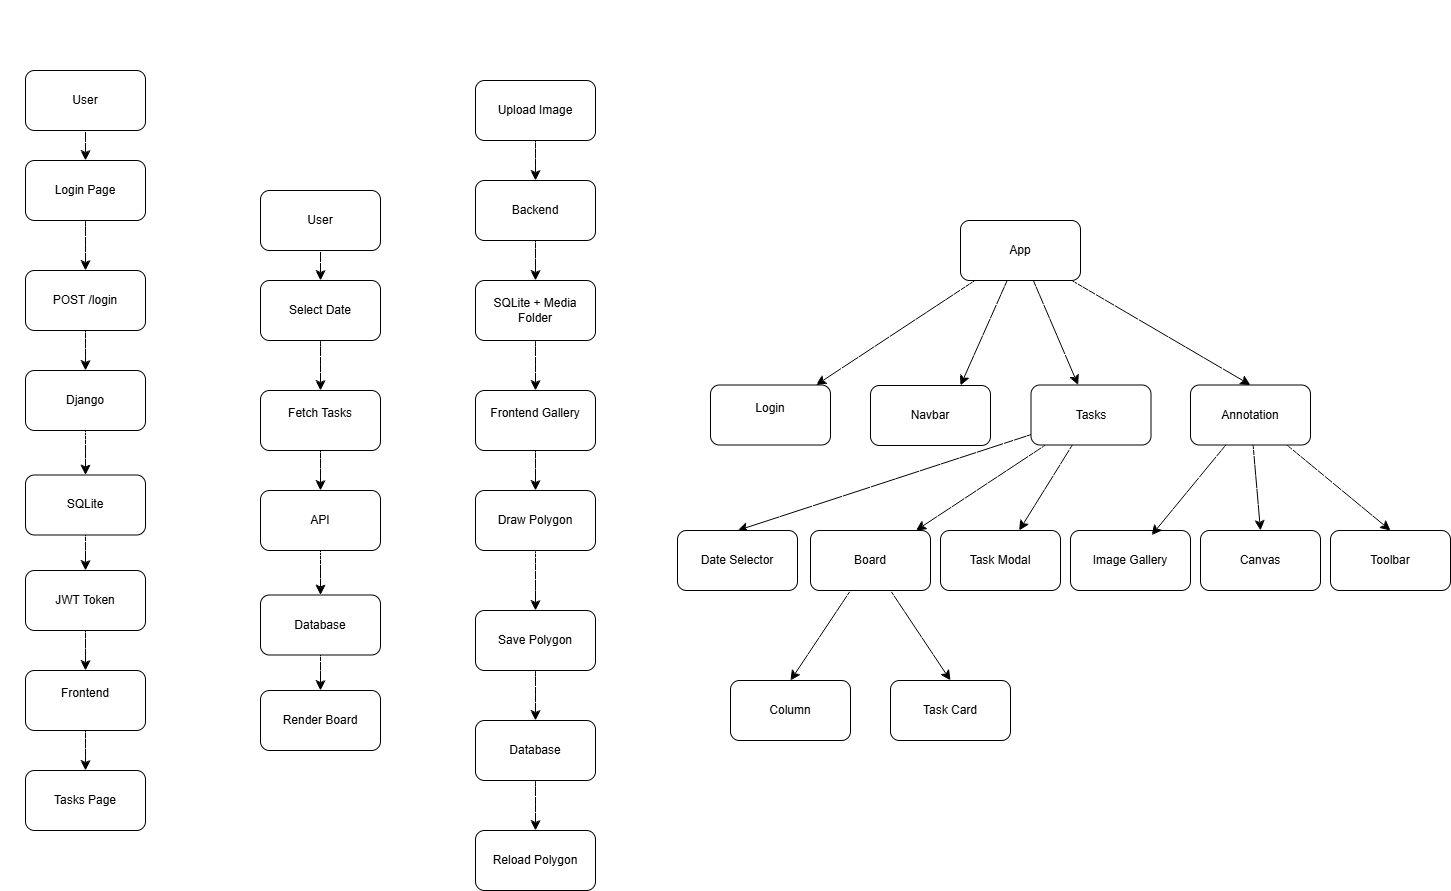

The diagram above was exported from draw.io. Its source (the exported page's mxGraphModel, read from the mxfile embedded in the PNG):
<mxGraphModel dx="1585" dy="957" grid="1" gridSize="10" guides="1" tooltips="1" connect="1" arrows="1" fold="1" page="1" pageScale="1" pageWidth="827" pageHeight="1169" math="0" shadow="0">
  <root>
    <mxCell id="0" />
    <mxCell id="1" parent="0" />
    <mxCell id="U8RNgrQ6eIt6-sjgvmuv-1" parent="1" style="text;html=1;whiteSpace=wrap;strokeColor=none;fillColor=none;align=center;verticalAlign=middle;rounded=0;" value="&lt;b&gt;&lt;font style=&quot;font-size: 16px; color: rgb(255, 255, 255);&quot;&gt;Authentication Flow&lt;/font&gt;&lt;/b&gt;" vertex="1">
      <mxGeometry height="30" width="170" x="150" y="140" as="geometry" />
    </mxCell>
    <mxCell id="U8RNgrQ6eIt6-sjgvmuv-11" edge="1" parent="1" source="U8RNgrQ6eIt6-sjgvmuv-2" style="edgeStyle=none;curved=1;rounded=0;orthogonalLoop=1;jettySize=auto;html=1;entryX=0.5;entryY=0;entryDx=0;entryDy=0;fontSize=12;startSize=8;endSize=8;" target="U8RNgrQ6eIt6-sjgvmuv-3">
      <mxGeometry relative="1" as="geometry" />
    </mxCell>
    <mxCell id="U8RNgrQ6eIt6-sjgvmuv-2" parent="1" style="rounded=1;whiteSpace=wrap;html=1;" value="User" vertex="1">
      <mxGeometry height="60" width="120" x="175" y="210" as="geometry" />
    </mxCell>
    <mxCell id="U8RNgrQ6eIt6-sjgvmuv-12" edge="1" parent="1" source="U8RNgrQ6eIt6-sjgvmuv-3" style="edgeStyle=none;curved=1;rounded=0;orthogonalLoop=1;jettySize=auto;html=1;fontSize=12;startSize=8;endSize=8;" target="U8RNgrQ6eIt6-sjgvmuv-4">
      <mxGeometry relative="1" as="geometry" />
    </mxCell>
    <mxCell id="U8RNgrQ6eIt6-sjgvmuv-3" parent="1" style="rounded=1;whiteSpace=wrap;html=1;" value="Login Page" vertex="1">
      <mxGeometry height="60" width="120" x="175" y="300" as="geometry" />
    </mxCell>
    <mxCell id="U8RNgrQ6eIt6-sjgvmuv-13" edge="1" parent="1" source="U8RNgrQ6eIt6-sjgvmuv-4" style="edgeStyle=none;curved=1;rounded=0;orthogonalLoop=1;jettySize=auto;html=1;entryX=0.5;entryY=0;entryDx=0;entryDy=0;fontSize=12;startSize=8;endSize=8;" target="U8RNgrQ6eIt6-sjgvmuv-5">
      <mxGeometry relative="1" as="geometry" />
    </mxCell>
    <mxCell id="U8RNgrQ6eIt6-sjgvmuv-4" parent="1" style="rounded=1;whiteSpace=wrap;html=1;" value="POST /login" vertex="1">
      <mxGeometry height="60" width="120" x="175" y="410" as="geometry" />
    </mxCell>
    <mxCell id="U8RNgrQ6eIt6-sjgvmuv-14" edge="1" parent="1" source="U8RNgrQ6eIt6-sjgvmuv-5" style="edgeStyle=none;curved=1;rounded=0;orthogonalLoop=1;jettySize=auto;html=1;entryX=0.5;entryY=0;entryDx=0;entryDy=0;fontSize=12;startSize=8;endSize=8;" target="U8RNgrQ6eIt6-sjgvmuv-6">
      <mxGeometry relative="1" as="geometry" />
    </mxCell>
    <mxCell id="U8RNgrQ6eIt6-sjgvmuv-5" parent="1" style="rounded=1;whiteSpace=wrap;html=1;" value="Django" vertex="1">
      <mxGeometry height="60" width="120" x="175" y="510" as="geometry" />
    </mxCell>
    <mxCell id="U8RNgrQ6eIt6-sjgvmuv-15" edge="1" parent="1" source="U8RNgrQ6eIt6-sjgvmuv-6" style="edgeStyle=none;curved=1;rounded=0;orthogonalLoop=1;jettySize=auto;html=1;entryX=0.5;entryY=0;entryDx=0;entryDy=0;fontSize=12;startSize=8;endSize=8;" target="U8RNgrQ6eIt6-sjgvmuv-7">
      <mxGeometry relative="1" as="geometry" />
    </mxCell>
    <mxCell id="U8RNgrQ6eIt6-sjgvmuv-6" parent="1" style="rounded=1;whiteSpace=wrap;html=1;" value="SQLite" vertex="1">
      <mxGeometry height="60" width="120" x="175" y="614.5" as="geometry" />
    </mxCell>
    <mxCell id="U8RNgrQ6eIt6-sjgvmuv-16" edge="1" parent="1" source="U8RNgrQ6eIt6-sjgvmuv-7" style="edgeStyle=none;curved=1;rounded=0;orthogonalLoop=1;jettySize=auto;html=1;entryX=0.5;entryY=0;entryDx=0;entryDy=0;fontSize=12;startSize=8;endSize=8;" target="U8RNgrQ6eIt6-sjgvmuv-8">
      <mxGeometry relative="1" as="geometry" />
    </mxCell>
    <mxCell id="U8RNgrQ6eIt6-sjgvmuv-7" parent="1" style="rounded=1;whiteSpace=wrap;html=1;" value="JWT Token" vertex="1">
      <mxGeometry height="60" width="120" x="175" y="710" as="geometry" />
    </mxCell>
    <mxCell id="U8RNgrQ6eIt6-sjgvmuv-17" edge="1" parent="1" source="U8RNgrQ6eIt6-sjgvmuv-8" style="edgeStyle=none;curved=1;rounded=0;orthogonalLoop=1;jettySize=auto;html=1;fontSize=12;startSize=8;endSize=8;" target="U8RNgrQ6eIt6-sjgvmuv-9">
      <mxGeometry relative="1" as="geometry" />
    </mxCell>
    <mxCell id="U8RNgrQ6eIt6-sjgvmuv-8" parent="1" style="rounded=1;whiteSpace=wrap;html=1;" value="&lt;span&gt;Frontend&lt;/span&gt;&lt;div&gt;&lt;br/&gt;&lt;/div&gt;" vertex="1">
      <mxGeometry height="60" width="120" x="175" y="810" as="geometry" />
    </mxCell>
    <mxCell id="U8RNgrQ6eIt6-sjgvmuv-9" parent="1" style="rounded=1;whiteSpace=wrap;html=1;" value="Tasks Page" vertex="1">
      <mxGeometry height="60" width="120" x="175" y="910" as="geometry" />
    </mxCell>
    <mxCell id="U8RNgrQ6eIt6-sjgvmuv-18" parent="1" style="text;html=1;whiteSpace=wrap;strokeColor=none;fillColor=none;align=center;verticalAlign=middle;rounded=0;" value="&lt;b&gt;&lt;font style=&quot;font-size: 16px;&quot;&gt;&lt;font style=&quot;color: rgb(255, 255, 255);&quot;&gt;Task Flow&lt;/font&gt;&lt;br&gt;&lt;/font&gt;&lt;/b&gt;" vertex="1">
      <mxGeometry height="30" width="100" x="420" y="270" as="geometry" />
    </mxCell>
    <mxCell id="U8RNgrQ6eIt6-sjgvmuv-26" edge="1" parent="1" source="U8RNgrQ6eIt6-sjgvmuv-19" style="edgeStyle=none;curved=1;rounded=0;orthogonalLoop=1;jettySize=auto;html=1;entryX=0.5;entryY=0;entryDx=0;entryDy=0;fontSize=12;startSize=8;endSize=8;" target="U8RNgrQ6eIt6-sjgvmuv-20">
      <mxGeometry relative="1" as="geometry" />
    </mxCell>
    <mxCell id="U8RNgrQ6eIt6-sjgvmuv-19" parent="1" style="rounded=1;whiteSpace=wrap;html=1;" value="User" vertex="1">
      <mxGeometry height="60" width="120" x="410" y="330" as="geometry" />
    </mxCell>
    <mxCell id="U8RNgrQ6eIt6-sjgvmuv-27" edge="1" parent="1" source="U8RNgrQ6eIt6-sjgvmuv-20" style="edgeStyle=none;curved=1;rounded=0;orthogonalLoop=1;jettySize=auto;html=1;entryX=0.5;entryY=0;entryDx=0;entryDy=0;fontSize=12;startSize=8;endSize=8;" target="U8RNgrQ6eIt6-sjgvmuv-21">
      <mxGeometry relative="1" as="geometry" />
    </mxCell>
    <mxCell id="U8RNgrQ6eIt6-sjgvmuv-20" parent="1" style="rounded=1;whiteSpace=wrap;html=1;" value="Select Date" vertex="1">
      <mxGeometry height="60" width="120" x="410" y="420" as="geometry" />
    </mxCell>
    <mxCell id="U8RNgrQ6eIt6-sjgvmuv-28" edge="1" parent="1" source="U8RNgrQ6eIt6-sjgvmuv-21" style="edgeStyle=none;curved=1;rounded=0;orthogonalLoop=1;jettySize=auto;html=1;entryX=0.5;entryY=0;entryDx=0;entryDy=0;fontSize=12;startSize=8;endSize=8;" target="U8RNgrQ6eIt6-sjgvmuv-22">
      <mxGeometry relative="1" as="geometry" />
    </mxCell>
    <mxCell id="U8RNgrQ6eIt6-sjgvmuv-21" parent="1" style="rounded=1;whiteSpace=wrap;html=1;" value="&lt;span&gt;Fetch Tasks&lt;/span&gt;&lt;div&gt;&lt;br/&gt;&lt;/div&gt;" vertex="1">
      <mxGeometry height="60" width="120" x="410" y="530" as="geometry" />
    </mxCell>
    <mxCell id="U8RNgrQ6eIt6-sjgvmuv-29" edge="1" parent="1" source="U8RNgrQ6eIt6-sjgvmuv-22" style="edgeStyle=none;curved=1;rounded=0;orthogonalLoop=1;jettySize=auto;html=1;fontSize=12;startSize=8;endSize=8;" target="U8RNgrQ6eIt6-sjgvmuv-23">
      <mxGeometry relative="1" as="geometry" />
    </mxCell>
    <mxCell id="U8RNgrQ6eIt6-sjgvmuv-22" parent="1" style="rounded=1;whiteSpace=wrap;html=1;" value="API" vertex="1">
      <mxGeometry height="60" width="120" x="410" y="630" as="geometry" />
    </mxCell>
    <mxCell id="U8RNgrQ6eIt6-sjgvmuv-30" edge="1" parent="1" source="U8RNgrQ6eIt6-sjgvmuv-23" style="edgeStyle=none;curved=1;rounded=0;orthogonalLoop=1;jettySize=auto;html=1;entryX=0.5;entryY=0;entryDx=0;entryDy=0;fontSize=12;startSize=8;endSize=8;" target="U8RNgrQ6eIt6-sjgvmuv-24">
      <mxGeometry relative="1" as="geometry" />
    </mxCell>
    <mxCell id="U8RNgrQ6eIt6-sjgvmuv-23" parent="1" style="rounded=1;whiteSpace=wrap;html=1;" value="Database" vertex="1">
      <mxGeometry height="60" width="120" x="410" y="734.5" as="geometry" />
    </mxCell>
    <mxCell id="U8RNgrQ6eIt6-sjgvmuv-24" parent="1" style="rounded=1;whiteSpace=wrap;html=1;" value="Render Board" vertex="1">
      <mxGeometry height="60" width="120" x="410" y="830" as="geometry" />
    </mxCell>
    <mxCell id="U8RNgrQ6eIt6-sjgvmuv-31" parent="1" style="text;html=1;whiteSpace=wrap;strokeColor=none;fillColor=none;align=center;verticalAlign=middle;rounded=0;" value="&lt;b&gt;&lt;font style=&quot;font-size: 16px;&quot;&gt;&lt;font style=&quot;color: rgb(255, 255, 255);&quot;&gt;Annotation Flow&lt;/font&gt;&lt;br&gt;&lt;/font&gt;&lt;/b&gt;" vertex="1">
      <mxGeometry height="30" width="130" x="620" y="150" as="geometry" />
    </mxCell>
    <mxCell id="U8RNgrQ6eIt6-sjgvmuv-41" edge="1" parent="1" source="U8RNgrQ6eIt6-sjgvmuv-32" style="edgeStyle=none;curved=1;rounded=0;orthogonalLoop=1;jettySize=auto;html=1;entryX=0.5;entryY=0;entryDx=0;entryDy=0;fontSize=12;startSize=8;endSize=8;" target="U8RNgrQ6eIt6-sjgvmuv-34">
      <mxGeometry relative="1" as="geometry" />
    </mxCell>
    <mxCell id="U8RNgrQ6eIt6-sjgvmuv-32" parent="1" style="rounded=1;whiteSpace=wrap;html=1;" value="Backend" vertex="1">
      <mxGeometry height="60" width="120" x="625" y="320" as="geometry" />
    </mxCell>
    <mxCell id="U8RNgrQ6eIt6-sjgvmuv-40" edge="1" parent="1" source="U8RNgrQ6eIt6-sjgvmuv-33" style="edgeStyle=none;curved=1;rounded=0;orthogonalLoop=1;jettySize=auto;html=1;entryX=0.5;entryY=0;entryDx=0;entryDy=0;fontSize=12;startSize=8;endSize=8;" target="U8RNgrQ6eIt6-sjgvmuv-32">
      <mxGeometry relative="1" as="geometry" />
    </mxCell>
    <mxCell id="U8RNgrQ6eIt6-sjgvmuv-33" parent="1" style="rounded=1;whiteSpace=wrap;html=1;" value="Upload Image" vertex="1">
      <mxGeometry height="60" width="120" x="625" y="220" as="geometry" />
    </mxCell>
    <mxCell id="U8RNgrQ6eIt6-sjgvmuv-42" edge="1" parent="1" source="U8RNgrQ6eIt6-sjgvmuv-34" style="edgeStyle=none;curved=1;rounded=0;orthogonalLoop=1;jettySize=auto;html=1;entryX=0.5;entryY=0;entryDx=0;entryDy=0;fontSize=12;startSize=8;endSize=8;" target="U8RNgrQ6eIt6-sjgvmuv-35">
      <mxGeometry relative="1" as="geometry" />
    </mxCell>
    <mxCell id="U8RNgrQ6eIt6-sjgvmuv-34" parent="1" style="rounded=1;whiteSpace=wrap;html=1;" value="SQLite + Media Folder" vertex="1">
      <mxGeometry height="60" width="120" x="625" y="420" as="geometry" />
    </mxCell>
    <mxCell id="U8RNgrQ6eIt6-sjgvmuv-43" edge="1" parent="1" source="U8RNgrQ6eIt6-sjgvmuv-35" style="edgeStyle=none;curved=1;rounded=0;orthogonalLoop=1;jettySize=auto;html=1;entryX=0.5;entryY=0;entryDx=0;entryDy=0;fontSize=12;startSize=8;endSize=8;" target="U8RNgrQ6eIt6-sjgvmuv-36">
      <mxGeometry relative="1" as="geometry" />
    </mxCell>
    <mxCell id="U8RNgrQ6eIt6-sjgvmuv-35" parent="1" style="rounded=1;whiteSpace=wrap;html=1;" value="&lt;span&gt;Frontend Gallery&lt;/span&gt;&lt;div&gt;&lt;br/&gt;&lt;/div&gt;" vertex="1">
      <mxGeometry height="60" width="120" x="625" y="530" as="geometry" />
    </mxCell>
    <mxCell id="U8RNgrQ6eIt6-sjgvmuv-44" edge="1" parent="1" source="U8RNgrQ6eIt6-sjgvmuv-36" style="edgeStyle=none;curved=1;rounded=0;orthogonalLoop=1;jettySize=auto;html=1;entryX=0.5;entryY=0;entryDx=0;entryDy=0;fontSize=12;startSize=8;endSize=8;" target="U8RNgrQ6eIt6-sjgvmuv-37">
      <mxGeometry relative="1" as="geometry" />
    </mxCell>
    <mxCell id="U8RNgrQ6eIt6-sjgvmuv-36" parent="1" style="rounded=1;whiteSpace=wrap;html=1;" value="Draw Polygon" vertex="1">
      <mxGeometry height="60" width="120" x="625" y="630" as="geometry" />
    </mxCell>
    <mxCell id="U8RNgrQ6eIt6-sjgvmuv-45" edge="1" parent="1" source="U8RNgrQ6eIt6-sjgvmuv-37" style="edgeStyle=none;curved=1;rounded=0;orthogonalLoop=1;jettySize=auto;html=1;entryX=0.5;entryY=0;entryDx=0;entryDy=0;fontSize=12;startSize=8;endSize=8;" target="U8RNgrQ6eIt6-sjgvmuv-38">
      <mxGeometry relative="1" as="geometry" />
    </mxCell>
    <mxCell id="U8RNgrQ6eIt6-sjgvmuv-37" parent="1" style="rounded=1;whiteSpace=wrap;html=1;" value="Save Polygon" vertex="1">
      <mxGeometry height="60" width="120" x="625" y="750" as="geometry" />
    </mxCell>
    <mxCell id="U8RNgrQ6eIt6-sjgvmuv-46" edge="1" parent="1" source="U8RNgrQ6eIt6-sjgvmuv-38" style="edgeStyle=none;curved=1;rounded=0;orthogonalLoop=1;jettySize=auto;html=1;entryX=0.5;entryY=0;entryDx=0;entryDy=0;fontSize=12;startSize=8;endSize=8;" target="U8RNgrQ6eIt6-sjgvmuv-39">
      <mxGeometry relative="1" as="geometry" />
    </mxCell>
    <mxCell id="U8RNgrQ6eIt6-sjgvmuv-38" parent="1" style="rounded=1;whiteSpace=wrap;html=1;" value="Database" vertex="1">
      <mxGeometry height="60" width="120" x="625" y="860" as="geometry" />
    </mxCell>
    <mxCell id="U8RNgrQ6eIt6-sjgvmuv-39" parent="1" style="rounded=1;whiteSpace=wrap;html=1;" value="Reload Polygon" vertex="1">
      <mxGeometry height="60" width="120" x="625" y="970" as="geometry" />
    </mxCell>
    <mxCell id="U8RNgrQ6eIt6-sjgvmuv-48" parent="1" style="text;html=1;whiteSpace=wrap;strokeColor=none;fillColor=none;align=center;verticalAlign=middle;rounded=0;" value="&lt;b&gt;&lt;font style=&quot;font-size: 16px; color: rgb(255, 255, 255);&quot;&gt;Frontend Structure&lt;/font&gt;&lt;/b&gt;" vertex="1">
      <mxGeometry height="30" width="160" x="1090" y="270" as="geometry" />
    </mxCell>
    <mxCell id="U8RNgrQ6eIt6-sjgvmuv-54" edge="1" parent="1" source="U8RNgrQ6eIt6-sjgvmuv-49" style="edgeStyle=none;curved=1;rounded=0;orthogonalLoop=1;jettySize=auto;html=1;fontSize=12;startSize=8;endSize=8;" target="U8RNgrQ6eIt6-sjgvmuv-50">
      <mxGeometry relative="1" as="geometry" />
    </mxCell>
    <mxCell id="U8RNgrQ6eIt6-sjgvmuv-55" edge="1" parent="1" source="U8RNgrQ6eIt6-sjgvmuv-49" style="edgeStyle=none;curved=1;rounded=0;orthogonalLoop=1;jettySize=auto;html=1;entryX=0.75;entryY=0;entryDx=0;entryDy=0;fontSize=12;startSize=8;endSize=8;" target="U8RNgrQ6eIt6-sjgvmuv-51">
      <mxGeometry relative="1" as="geometry" />
    </mxCell>
    <mxCell id="U8RNgrQ6eIt6-sjgvmuv-56" edge="1" parent="1" source="U8RNgrQ6eIt6-sjgvmuv-49" style="edgeStyle=none;curved=1;rounded=0;orthogonalLoop=1;jettySize=auto;html=1;fontSize=12;startSize=8;endSize=8;" target="U8RNgrQ6eIt6-sjgvmuv-52">
      <mxGeometry relative="1" as="geometry" />
    </mxCell>
    <mxCell id="U8RNgrQ6eIt6-sjgvmuv-57" edge="1" parent="1" source="U8RNgrQ6eIt6-sjgvmuv-49" style="edgeStyle=none;curved=1;rounded=0;orthogonalLoop=1;jettySize=auto;html=1;entryX=0.5;entryY=0;entryDx=0;entryDy=0;fontSize=12;startSize=8;endSize=8;" target="U8RNgrQ6eIt6-sjgvmuv-53">
      <mxGeometry relative="1" as="geometry" />
    </mxCell>
    <mxCell id="U8RNgrQ6eIt6-sjgvmuv-49" parent="1" style="rounded=1;whiteSpace=wrap;html=1;" value="App" vertex="1">
      <mxGeometry height="60" width="120" x="1110" y="360" as="geometry" />
    </mxCell>
    <mxCell id="U8RNgrQ6eIt6-sjgvmuv-50" parent="1" style="rounded=1;whiteSpace=wrap;html=1;" value="&lt;span&gt;Login&lt;/span&gt;&lt;div&gt;&lt;br/&gt;&lt;/div&gt;" vertex="1">
      <mxGeometry height="60" width="120" x="860" y="524.5" as="geometry" />
    </mxCell>
    <mxCell id="U8RNgrQ6eIt6-sjgvmuv-51" parent="1" style="rounded=1;whiteSpace=wrap;html=1;" value="Navbar" vertex="1">
      <mxGeometry height="60" width="120" x="1020" y="525" as="geometry" />
    </mxCell>
    <mxCell id="U8RNgrQ6eIt6-sjgvmuv-64" edge="1" parent="1" source="U8RNgrQ6eIt6-sjgvmuv-52" style="edgeStyle=none;curved=1;rounded=0;orthogonalLoop=1;jettySize=auto;html=1;entryX=0.5;entryY=0;entryDx=0;entryDy=0;fontSize=12;startSize=8;endSize=8;" target="U8RNgrQ6eIt6-sjgvmuv-58">
      <mxGeometry relative="1" as="geometry" />
    </mxCell>
    <mxCell id="U8RNgrQ6eIt6-sjgvmuv-65" edge="1" parent="1" source="U8RNgrQ6eIt6-sjgvmuv-52" style="edgeStyle=none;curved=1;rounded=0;orthogonalLoop=1;jettySize=auto;html=1;fontSize=12;startSize=8;endSize=8;" target="U8RNgrQ6eIt6-sjgvmuv-59">
      <mxGeometry relative="1" as="geometry" />
    </mxCell>
    <mxCell id="U8RNgrQ6eIt6-sjgvmuv-66" edge="1" parent="1" source="U8RNgrQ6eIt6-sjgvmuv-52" style="edgeStyle=none;curved=1;rounded=0;orthogonalLoop=1;jettySize=auto;html=1;fontSize=12;startSize=8;endSize=8;" target="U8RNgrQ6eIt6-sjgvmuv-60">
      <mxGeometry relative="1" as="geometry" />
    </mxCell>
    <mxCell id="U8RNgrQ6eIt6-sjgvmuv-52" parent="1" style="rounded=1;whiteSpace=wrap;html=1;" value="Tasks" vertex="1">
      <mxGeometry height="60" width="120" x="1180.5" y="524.5" as="geometry" />
    </mxCell>
    <mxCell id="U8RNgrQ6eIt6-sjgvmuv-68" edge="1" parent="1" source="U8RNgrQ6eIt6-sjgvmuv-53" style="edgeStyle=none;curved=1;rounded=0;orthogonalLoop=1;jettySize=auto;html=1;entryX=0.5;entryY=0;entryDx=0;entryDy=0;fontSize=12;startSize=8;endSize=8;" target="U8RNgrQ6eIt6-sjgvmuv-62">
      <mxGeometry relative="1" as="geometry" />
    </mxCell>
    <mxCell id="U8RNgrQ6eIt6-sjgvmuv-69" edge="1" parent="1" source="U8RNgrQ6eIt6-sjgvmuv-53" style="edgeStyle=none;curved=1;rounded=0;orthogonalLoop=1;jettySize=auto;html=1;entryX=0.5;entryY=0;entryDx=0;entryDy=0;fontSize=12;startSize=8;endSize=8;" target="U8RNgrQ6eIt6-sjgvmuv-63">
      <mxGeometry relative="1" as="geometry" />
    </mxCell>
    <mxCell id="U8RNgrQ6eIt6-sjgvmuv-53" parent="1" style="rounded=1;whiteSpace=wrap;html=1;" value="Annotation" vertex="1">
      <mxGeometry height="60" width="120" x="1340" y="524.5" as="geometry" />
    </mxCell>
    <mxCell id="U8RNgrQ6eIt6-sjgvmuv-58" parent="1" style="rounded=1;whiteSpace=wrap;html=1;" value="Date Selector" vertex="1">
      <mxGeometry height="60" width="120" x="827" y="670" as="geometry" />
    </mxCell>
    <mxCell id="U8RNgrQ6eIt6-sjgvmuv-72" edge="1" parent="1" source="U8RNgrQ6eIt6-sjgvmuv-59" style="edgeStyle=none;curved=1;rounded=0;orthogonalLoop=1;jettySize=auto;html=1;entryX=0.5;entryY=0;entryDx=0;entryDy=0;fontSize=12;startSize=8;endSize=8;" target="U8RNgrQ6eIt6-sjgvmuv-70">
      <mxGeometry relative="1" as="geometry" />
    </mxCell>
    <mxCell id="U8RNgrQ6eIt6-sjgvmuv-73" edge="1" parent="1" source="U8RNgrQ6eIt6-sjgvmuv-59" style="edgeStyle=none;curved=1;rounded=0;orthogonalLoop=1;jettySize=auto;html=1;entryX=0.5;entryY=0;entryDx=0;entryDy=0;fontSize=12;startSize=8;endSize=8;" target="U8RNgrQ6eIt6-sjgvmuv-71">
      <mxGeometry relative="1" as="geometry" />
    </mxCell>
    <mxCell id="U8RNgrQ6eIt6-sjgvmuv-59" parent="1" style="rounded=1;whiteSpace=wrap;html=1;" value="Board" vertex="1">
      <mxGeometry height="60" width="120" x="960" y="670" as="geometry" />
    </mxCell>
    <mxCell id="U8RNgrQ6eIt6-sjgvmuv-60" parent="1" style="rounded=1;whiteSpace=wrap;html=1;" value="Task Modal" vertex="1">
      <mxGeometry height="60" width="120" x="1090" y="670" as="geometry" />
    </mxCell>
    <mxCell id="U8RNgrQ6eIt6-sjgvmuv-61" parent="1" style="rounded=1;whiteSpace=wrap;html=1;" value="&lt;span&gt;Image Gallery&lt;/span&gt;" vertex="1">
      <mxGeometry height="60" width="120" x="1220" y="670" as="geometry" />
    </mxCell>
    <mxCell id="U8RNgrQ6eIt6-sjgvmuv-62" parent="1" style="rounded=1;whiteSpace=wrap;html=1;" value="Canvas" vertex="1">
      <mxGeometry height="60" width="120" x="1350" y="670" as="geometry" />
    </mxCell>
    <mxCell id="U8RNgrQ6eIt6-sjgvmuv-63" parent="1" style="rounded=1;whiteSpace=wrap;html=1;" value="Toolbar" vertex="1">
      <mxGeometry height="60" width="120" x="1480" y="670" as="geometry" />
    </mxCell>
    <mxCell id="U8RNgrQ6eIt6-sjgvmuv-67" edge="1" parent="1" source="U8RNgrQ6eIt6-sjgvmuv-53" style="edgeStyle=none;curved=1;rounded=0;orthogonalLoop=1;jettySize=auto;html=1;entryX=0.676;entryY=0.078;entryDx=0;entryDy=0;entryPerimeter=0;fontSize=12;startSize=8;endSize=8;" target="U8RNgrQ6eIt6-sjgvmuv-61">
      <mxGeometry relative="1" as="geometry" />
    </mxCell>
    <mxCell id="U8RNgrQ6eIt6-sjgvmuv-70" parent="1" style="rounded=1;whiteSpace=wrap;html=1;" value="Column" vertex="1">
      <mxGeometry height="60" width="120" x="880" y="820" as="geometry" />
    </mxCell>
    <mxCell id="U8RNgrQ6eIt6-sjgvmuv-71" parent="1" style="rounded=1;whiteSpace=wrap;html=1;" value="Task Card" vertex="1">
      <mxGeometry height="60" width="120" x="1040" y="820" as="geometry" />
    </mxCell>
  </root>
</mxGraphModel>